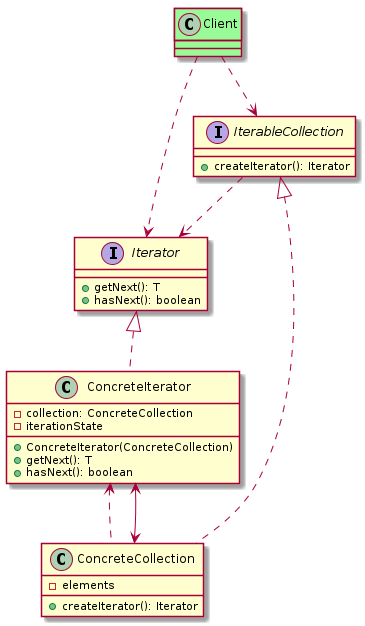

The diagram above was rendered by PlantUML. Its source (embedded in the PNG):
@startuml
interface Iterator {
    + getNext(): T
    + hasNext(): boolean
}
interface IterableCollection {
    + createIterator(): Iterator
}
IterableCollection ..>  Iterator
class ConcreteIterator implements Iterator {
    - collection: ConcreteCollection
    - iterationState
    + ConcreteIterator(ConcreteCollection)
    + getNext(): T
    + hasNext(): boolean
}

ConcreteIterator <.. ConcreteCollection
ConcreteCollection <--> ConcreteIterator

class ConcreteCollection implements IterableCollection {
    - elements
    + createIterator(): Iterator
}

class Client #palegreen
Client ..> Iterator
Client ..> IterableCollection

@enduml